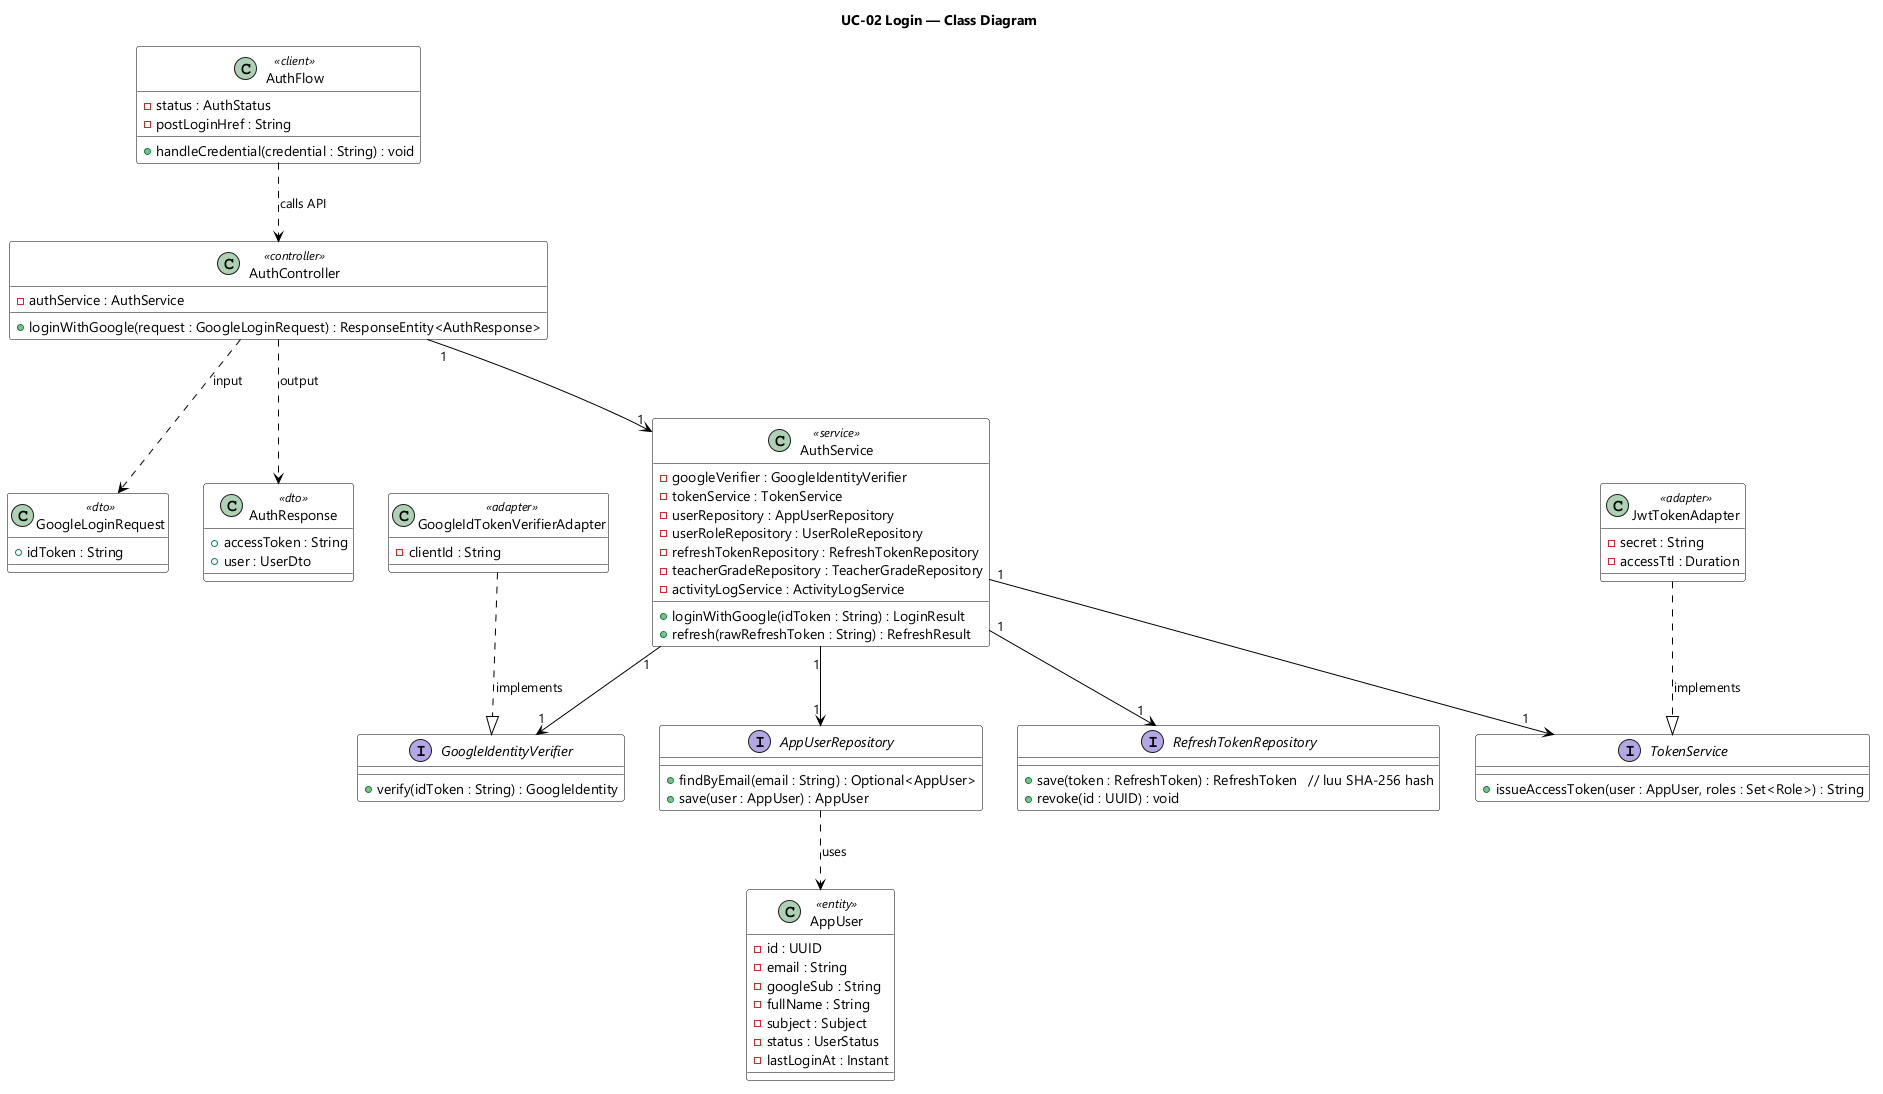

The diagram above was rendered by PlantUML. Its source (embedded in the PNG):
@startuml UC-02 Login - Class Diagram
skinparamlocked dpi 96
skinparam defaultFontName "Segoe UI"
skinparam shadowing false
skinparam classBackgroundColor #FFFFFF
skinparam classBorderColor #000000
skinparam ArrowColor #000000
title UC-02 Login — Class Diagram

class AuthFlow <<client>> {
  - status : AuthStatus
  - postLoginHref : String
  + handleCredential(credential : String) : void
}

class GoogleLoginRequest <<dto>> {
  + idToken : String
}

class AuthResponse <<dto>> {
  + accessToken : String
  + user : UserDto
}

class AuthController <<controller>> {
  - authService : AuthService
  + loginWithGoogle(request : GoogleLoginRequest) : ResponseEntity<AuthResponse>
}

class AuthService <<service>> {
  - googleVerifier : GoogleIdentityVerifier
  - tokenService : TokenService
  - userRepository : AppUserRepository
  - userRoleRepository : UserRoleRepository
  - refreshTokenRepository : RefreshTokenRepository
  - teacherGradeRepository : TeacherGradeRepository
  - activityLogService : ActivityLogService
  + loginWithGoogle(idToken : String) : LoginResult
  + refresh(rawRefreshToken : String) : RefreshResult
}

interface GoogleIdentityVerifier {
  + verify(idToken : String) : GoogleIdentity
}

class GoogleIdTokenVerifierAdapter <<adapter>> {
  - clientId : String
}

interface TokenService {
  + issueAccessToken(user : AppUser, roles : Set<Role>) : String
}

class JwtTokenAdapter <<adapter>> {
  - secret : String
  - accessTtl : Duration
}

interface AppUserRepository {
  + findByEmail(email : String) : Optional<AppUser>
  + save(user : AppUser) : AppUser
}

interface RefreshTokenRepository {
  + save(token : RefreshToken) : RefreshToken   // luu SHA-256 hash
  + revoke(id : UUID) : void
}

class AppUser <<entity>> {
  - id : UUID
  - email : String
  - googleSub : String
  - fullName : String
  - subject : Subject
  - status : UserStatus
  - lastLoginAt : Instant
}

AuthFlow ..> AuthController : calls API
AuthController ..> GoogleLoginRequest : input
AuthController ..> AuthResponse : output
AuthController "1" --> "1" AuthService
AuthService "1" --> "1" GoogleIdentityVerifier
AuthService "1" --> "1" TokenService
AuthService "1" --> "1" AppUserRepository
AuthService "1" --> "1" RefreshTokenRepository
GoogleIdTokenVerifierAdapter ..|> GoogleIdentityVerifier : implements
JwtTokenAdapter ..|> TokenService : implements
AppUserRepository ..> AppUser : uses

@enduml